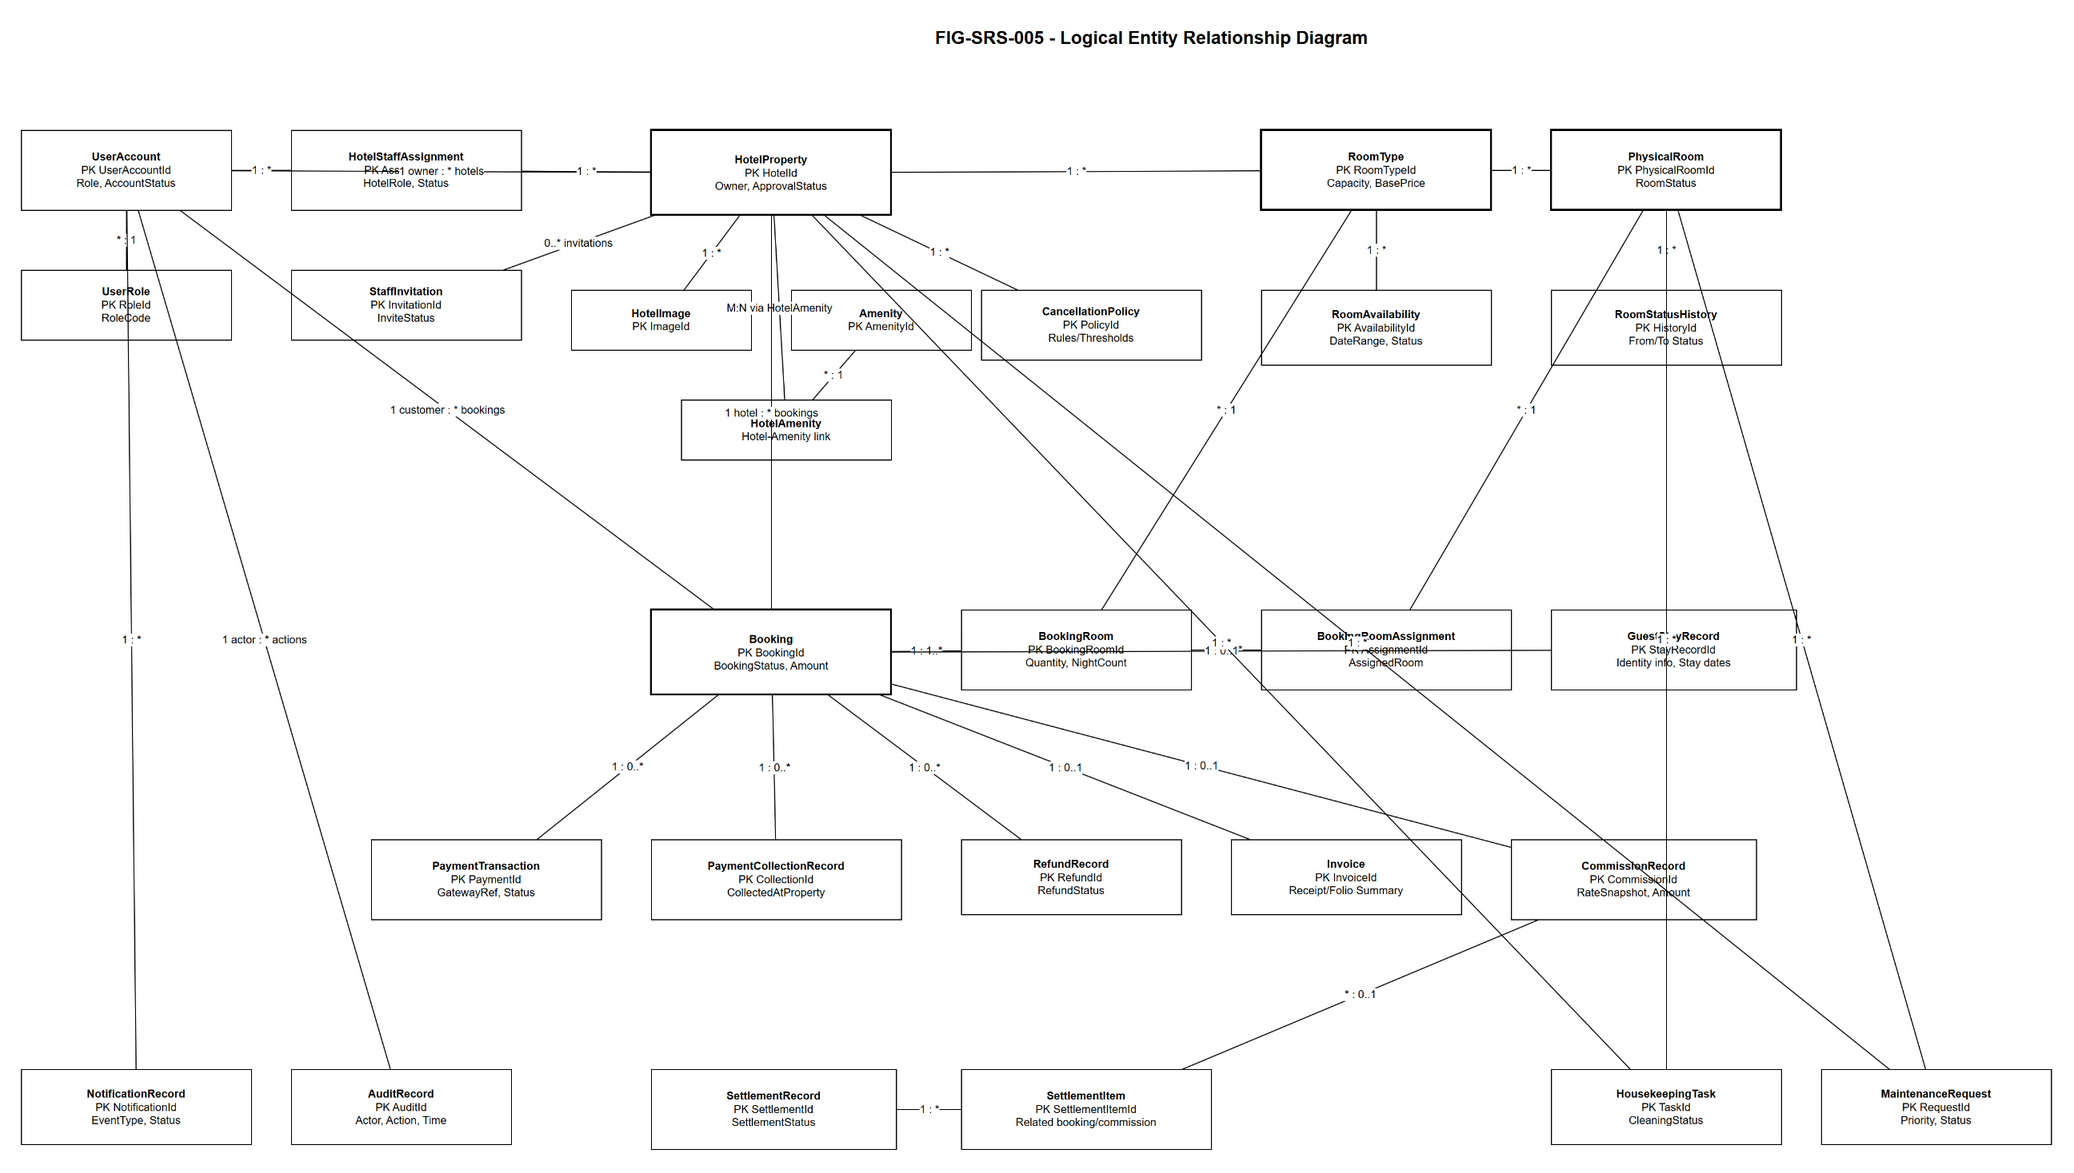

The diagram above was exported from draw.io. Its source (the exported page's mxGraphModel, read from the mxfile embedded in the PNG):
<mxGraphModel dx="1600" dy="1000" grid="1" gridSize="10" guides="1" tooltips="1" connect="1" arrows="1" fold="1" page="1" pageScale="1" pageWidth="2400" pageHeight="1600" math="0" shadow="0">
  <root>
    <mxCell id="0" />
    <mxCell id="1" parent="0" />
    <mxCell id="title" value="FIG-SRS-005 - Logical Entity Relationship Diagram" style="text;html=1;strokeColor=none;fillColor=none;fontSize=18;fontStyle=1;align=center;" vertex="1" parent="1">
      <mxGeometry x="760" y="30" width="880" height="40" as="geometry" />
    </mxCell>
    <mxCell id="e_user" value="&lt;b&gt;UserAccount&lt;/b&gt;&#10;PK UserAccountId&#10;Role, AccountStatus" style="rounded=0;whiteSpace=wrap;html=1;fontSize=11;" vertex="1" parent="1">
      <mxGeometry x="70" y="140" width="210" height="80" as="geometry" />
    </mxCell>
    <mxCell id="e_role" value="&lt;b&gt;UserRole&lt;/b&gt;&#10;PK RoleId&#10;RoleCode" style="rounded=0;whiteSpace=wrap;html=1;fontSize=11;" vertex="1" parent="1">
      <mxGeometry x="70" y="280" width="210" height="70" as="geometry" />
    </mxCell>
    <mxCell id="e_staff" value="&lt;b&gt;HotelStaffAssignment&lt;/b&gt;&#10;PK AssignmentId&#10;HotelRole, Status" style="rounded=0;whiteSpace=wrap;html=1;fontSize=11;" vertex="1" parent="1">
      <mxGeometry x="340" y="140" width="230" height="80" as="geometry" />
    </mxCell>
    <mxCell id="e_invite" value="&lt;b&gt;StaffInvitation&lt;/b&gt;&#10;PK InvitationId&#10;InviteStatus" style="rounded=0;whiteSpace=wrap;html=1;fontSize=11;" vertex="1" parent="1">
      <mxGeometry x="340" y="280" width="230" height="70" as="geometry" />
    </mxCell>
    <mxCell id="e_hotel" value="&lt;b&gt;HotelProperty&lt;/b&gt;&#10;PK HotelId&#10;Owner, ApprovalStatus" style="rounded=0;whiteSpace=wrap;html=1;fontSize=11;strokeWidth=2;" vertex="1" parent="1">
      <mxGeometry x="700" y="140" width="240" height="85" as="geometry" />
    </mxCell>
    <mxCell id="e_image" value="&lt;b&gt;HotelImage&lt;/b&gt;&#10;PK ImageId" style="rounded=0;whiteSpace=wrap;html=1;fontSize=11;" vertex="1" parent="1">
      <mxGeometry x="620" y="300" width="180" height="60" as="geometry" />
    </mxCell>
    <mxCell id="e_amenity" value="&lt;b&gt;Amenity&lt;/b&gt;&#10;PK AmenityId" style="rounded=0;whiteSpace=wrap;html=1;fontSize=11;" vertex="1" parent="1">
      <mxGeometry x="840" y="300" width="180" height="60" as="geometry" />
    </mxCell>
    <mxCell id="e_hotel_amenity" value="&lt;b&gt;HotelAmenity&lt;/b&gt;&#10;Hotel-Amenity link" style="rounded=0;whiteSpace=wrap;html=1;fontSize=11;" vertex="1" parent="1">
      <mxGeometry x="730" y="410" width="210" height="60" as="geometry" />
    </mxCell>
    <mxCell id="e_policy" value="&lt;b&gt;CancellationPolicy&lt;/b&gt;&#10;PK PolicyId&#10;Rules/Thresholds" style="rounded=0;whiteSpace=wrap;html=1;fontSize=11;" vertex="1" parent="1">
      <mxGeometry x="1030" y="300" width="220" height="70" as="geometry" />
    </mxCell>
    <mxCell id="e_room_type" value="&lt;b&gt;RoomType&lt;/b&gt;&#10;PK RoomTypeId&#10;Capacity, BasePrice" style="rounded=0;whiteSpace=wrap;html=1;fontSize=11;strokeWidth=2;" vertex="1" parent="1">
      <mxGeometry x="1310" y="140" width="230" height="80" as="geometry" />
    </mxCell>
    <mxCell id="e_room" value="&lt;b&gt;PhysicalRoom&lt;/b&gt;&#10;PK PhysicalRoomId&#10;RoomStatus" style="rounded=0;whiteSpace=wrap;html=1;fontSize=11;strokeWidth=2;" vertex="1" parent="1">
      <mxGeometry x="1600" y="140" width="230" height="80" as="geometry" />
    </mxCell>
    <mxCell id="e_avail" value="&lt;b&gt;RoomAvailability&lt;/b&gt;&#10;PK AvailabilityId&#10;DateRange, Status" style="rounded=0;whiteSpace=wrap;html=1;fontSize=11;" vertex="1" parent="1">
      <mxGeometry x="1310" y="300" width="230" height="75" as="geometry" />
    </mxCell>
    <mxCell id="e_room_history" value="&lt;b&gt;RoomStatusHistory&lt;/b&gt;&#10;PK HistoryId&#10;From/To Status" style="rounded=0;whiteSpace=wrap;html=1;fontSize=11;" vertex="1" parent="1">
      <mxGeometry x="1600" y="300" width="230" height="75" as="geometry" />
    </mxCell>
    <mxCell id="e_booking" value="&lt;b&gt;Booking&lt;/b&gt;&#10;PK BookingId&#10;BookingStatus, Amount" style="rounded=0;whiteSpace=wrap;html=1;fontSize=11;strokeWidth=2;" vertex="1" parent="1">
      <mxGeometry x="700" y="620" width="240" height="85" as="geometry" />
    </mxCell>
    <mxCell id="e_booking_room" value="&lt;b&gt;BookingRoom&lt;/b&gt;&#10;PK BookingRoomId&#10;Quantity, NightCount" style="rounded=0;whiteSpace=wrap;html=1;fontSize=11;" vertex="1" parent="1">
      <mxGeometry x="1010" y="620" width="230" height="80" as="geometry" />
    </mxCell>
    <mxCell id="e_assignment" value="&lt;b&gt;BookingRoomAssignment&lt;/b&gt;&#10;PK AssignmentId&#10;AssignedRoom" style="rounded=0;whiteSpace=wrap;html=1;fontSize=11;" vertex="1" parent="1">
      <mxGeometry x="1310" y="620" width="250" height="80" as="geometry" />
    </mxCell>
    <mxCell id="e_stay" value="&lt;b&gt;GuestStayRecord&lt;/b&gt;&#10;PK StayRecordId&#10;Identity info, Stay dates" style="rounded=0;whiteSpace=wrap;html=1;fontSize=11;" vertex="1" parent="1">
      <mxGeometry x="1600" y="620" width="245" height="80" as="geometry" />
    </mxCell>
    <mxCell id="e_payment" value="&lt;b&gt;PaymentTransaction&lt;/b&gt;&#10;PK PaymentId&#10;GatewayRef, Status" style="rounded=0;whiteSpace=wrap;html=1;fontSize=11;" vertex="1" parent="1">
      <mxGeometry x="420" y="850" width="230" height="80" as="geometry" />
    </mxCell>
    <mxCell id="e_collection" value="&lt;b&gt;PaymentCollectionRecord&lt;/b&gt;&#10;PK CollectionId&#10;CollectedAtProperty" style="rounded=0;whiteSpace=wrap;html=1;fontSize=11;" vertex="1" parent="1">
      <mxGeometry x="700" y="850" width="250" height="80" as="geometry" />
    </mxCell>
    <mxCell id="e_refund" value="&lt;b&gt;RefundRecord&lt;/b&gt;&#10;PK RefundId&#10;RefundStatus" style="rounded=0;whiteSpace=wrap;html=1;fontSize=11;" vertex="1" parent="1">
      <mxGeometry x="1010" y="850" width="220" height="75" as="geometry" />
    </mxCell>
    <mxCell id="e_invoice" value="&lt;b&gt;Invoice&lt;/b&gt;&#10;PK InvoiceId&#10;Receipt/Folio Summary" style="rounded=0;whiteSpace=wrap;html=1;fontSize=11;" vertex="1" parent="1">
      <mxGeometry x="1280" y="850" width="230" height="75" as="geometry" />
    </mxCell>
    <mxCell id="e_commission" value="&lt;b&gt;CommissionRecord&lt;/b&gt;&#10;PK CommissionId&#10;RateSnapshot, Amount" style="rounded=0;whiteSpace=wrap;html=1;fontSize=11;" vertex="1" parent="1">
      <mxGeometry x="1560" y="850" width="245" height="80" as="geometry" />
    </mxCell>
    <mxCell id="e_settlement" value="&lt;b&gt;SettlementRecord&lt;/b&gt;&#10;PK SettlementId&#10;SettlementStatus" style="rounded=0;whiteSpace=wrap;html=1;fontSize=11;" vertex="1" parent="1">
      <mxGeometry x="700" y="1080" width="245" height="80" as="geometry" />
    </mxCell>
    <mxCell id="e_settlement_item" value="&lt;b&gt;SettlementItem&lt;/b&gt;&#10;PK SettlementItemId&#10;Related booking/commission" style="rounded=0;whiteSpace=wrap;html=1;fontSize=11;" vertex="1" parent="1">
      <mxGeometry x="1010" y="1080" width="250" height="80" as="geometry" />
    </mxCell>
    <mxCell id="e_hk" value="&lt;b&gt;HousekeepingTask&lt;/b&gt;&#10;PK TaskId&#10;CleaningStatus" style="rounded=0;whiteSpace=wrap;html=1;fontSize=11;" vertex="1" parent="1">
      <mxGeometry x="1600" y="1080" width="230" height="75" as="geometry" />
    </mxCell>
    <mxCell id="e_maint" value="&lt;b&gt;MaintenanceRequest&lt;/b&gt;&#10;PK RequestId&#10;Priority, Status" style="rounded=0;whiteSpace=wrap;html=1;fontSize=11;" vertex="1" parent="1">
      <mxGeometry x="1870" y="1080" width="230" height="75" as="geometry" />
    </mxCell>
    <mxCell id="e_noti" value="&lt;b&gt;NotificationRecord&lt;/b&gt;&#10;PK NotificationId&#10;EventType, Status" style="rounded=0;whiteSpace=wrap;html=1;fontSize=11;" vertex="1" parent="1">
      <mxGeometry x="70" y="1080" width="230" height="75" as="geometry" />
    </mxCell>
    <mxCell id="e_audit" value="&lt;b&gt;AuditRecord&lt;/b&gt;&#10;PK AuditId&#10;Actor, Action, Time" style="rounded=0;whiteSpace=wrap;html=1;fontSize=11;" vertex="1" parent="1">
      <mxGeometry x="340" y="1080" width="220" height="75" as="geometry" />
    </mxCell>
    <mxCell id="r_user_role" value="* : 1" style="endArrow=none;html=1;rounded=0;fontSize=11;" edge="1" parent="1" source="e_user" target="e_role">
      <mxGeometry relative="1" as="geometry" />
    </mxCell>
    <mxCell id="r_owner_hotel" value="1 owner : * hotels" style="endArrow=none;html=1;rounded=0;fontSize=11;" edge="1" parent="1" source="e_user" target="e_hotel">
      <mxGeometry relative="1" as="geometry" />
    </mxCell>
    <mxCell id="r_hotel_staff" value="1 : *" style="endArrow=none;html=1;rounded=0;fontSize=11;" edge="1" parent="1" source="e_hotel" target="e_staff">
      <mxGeometry relative="1" as="geometry" />
    </mxCell>
    <mxCell id="r_user_staff" value="1 : *" style="endArrow=none;html=1;rounded=0;fontSize=11;" edge="1" parent="1" source="e_user" target="e_staff">
      <mxGeometry relative="1" as="geometry" />
    </mxCell>
    <mxCell id="r_staff_invite" value="0..* invitations" style="endArrow=none;html=1;rounded=0;fontSize=11;" edge="1" parent="1" source="e_hotel" target="e_invite">
      <mxGeometry relative="1" as="geometry" />
    </mxCell>
    <mxCell id="r_hotel_roomtype" value="1 : *" style="endArrow=none;html=1;rounded=0;fontSize=11;" edge="1" parent="1" source="e_hotel" target="e_room_type">
      <mxGeometry relative="1" as="geometry" />
    </mxCell>
    <mxCell id="r_type_room" value="1 : *" style="endArrow=none;html=1;rounded=0;fontSize=11;" edge="1" parent="1" source="e_room_type" target="e_room">
      <mxGeometry relative="1" as="geometry" />
    </mxCell>
    <mxCell id="r_hotel_image" value="1 : *" style="endArrow=none;html=1;rounded=0;fontSize=11;" edge="1" parent="1" source="e_hotel" target="e_image">
      <mxGeometry relative="1" as="geometry" />
    </mxCell>
    <mxCell id="r_hotel_amenity" value="M:N via HotelAmenity" style="endArrow=none;html=1;rounded=0;fontSize=11;" edge="1" parent="1" source="e_hotel" target="e_hotel_amenity">
      <mxGeometry relative="1" as="geometry" />
    </mxCell>
    <mxCell id="r_amenity_link" value="* : 1" style="endArrow=none;html=1;rounded=0;fontSize=11;" edge="1" parent="1" source="e_hotel_amenity" target="e_amenity">
      <mxGeometry relative="1" as="geometry" />
    </mxCell>
    <mxCell id="r_hotel_policy" value="1 : *" style="endArrow=none;html=1;rounded=0;fontSize=11;" edge="1" parent="1" source="e_hotel" target="e_policy">
      <mxGeometry relative="1" as="geometry" />
    </mxCell>
    <mxCell id="r_room_avail" value="1 : *" style="endArrow=none;html=1;rounded=0;fontSize=11;" edge="1" parent="1" source="e_room_type" target="e_avail">
      <mxGeometry relative="1" as="geometry" />
    </mxCell>
    <mxCell id="r_room_history" value="1 : *" style="endArrow=none;html=1;rounded=0;fontSize=11;" edge="1" parent="1" source="e_room" target="e_room_history">
      <mxGeometry relative="1" as="geometry" />
    </mxCell>
    <mxCell id="r_customer_booking" value="1 customer : * bookings" style="endArrow=none;html=1;rounded=0;fontSize=11;" edge="1" parent="1" source="e_user" target="e_booking">
      <mxGeometry relative="1" as="geometry" />
    </mxCell>
    <mxCell id="r_hotel_booking" value="1 hotel : * bookings" style="endArrow=none;html=1;rounded=0;fontSize=11;" edge="1" parent="1" source="e_hotel" target="e_booking">
      <mxGeometry relative="1" as="geometry" />
    </mxCell>
    <mxCell id="r_booking_room" value="1 : 1..*" style="endArrow=none;html=1;rounded=0;fontSize=11;" edge="1" parent="1" source="e_booking" target="e_booking_room">
      <mxGeometry relative="1" as="geometry" />
    </mxCell>
    <mxCell id="r_br_type" value="* : 1" style="endArrow=none;html=1;rounded=0;fontSize=11;" edge="1" parent="1" source="e_booking_room" target="e_room_type">
      <mxGeometry relative="1" as="geometry" />
    </mxCell>
    <mxCell id="r_br_assign" value="1 : 0..*" style="endArrow=none;html=1;rounded=0;fontSize=11;" edge="1" parent="1" source="e_booking_room" target="e_assignment">
      <mxGeometry relative="1" as="geometry" />
    </mxCell>
    <mxCell id="r_assign_room" value="* : 1" style="endArrow=none;html=1;rounded=0;fontSize=11;" edge="1" parent="1" source="e_assignment" target="e_room">
      <mxGeometry relative="1" as="geometry" />
    </mxCell>
    <mxCell id="r_booking_stay" value="1 : 0..1" style="endArrow=none;html=1;rounded=0;fontSize=11;" edge="1" parent="1" source="e_booking" target="e_stay">
      <mxGeometry relative="1" as="geometry" />
    </mxCell>
    <mxCell id="r_booking_payment" value="1 : 0..*" style="endArrow=none;html=1;rounded=0;fontSize=11;" edge="1" parent="1" source="e_booking" target="e_payment">
      <mxGeometry relative="1" as="geometry" />
    </mxCell>
    <mxCell id="r_booking_collection" value="1 : 0..*" style="endArrow=none;html=1;rounded=0;fontSize=11;" edge="1" parent="1" source="e_booking" target="e_collection">
      <mxGeometry relative="1" as="geometry" />
    </mxCell>
    <mxCell id="r_booking_refund" value="1 : 0..*" style="endArrow=none;html=1;rounded=0;fontSize=11;" edge="1" parent="1" source="e_booking" target="e_refund">
      <mxGeometry relative="1" as="geometry" />
    </mxCell>
    <mxCell id="r_booking_invoice" value="1 : 0..1" style="endArrow=none;html=1;rounded=0;fontSize=11;" edge="1" parent="1" source="e_booking" target="e_invoice">
      <mxGeometry relative="1" as="geometry" />
    </mxCell>
    <mxCell id="r_booking_commission" value="1 : 0..1" style="endArrow=none;html=1;rounded=0;fontSize=11;" edge="1" parent="1" source="e_booking" target="e_commission">
      <mxGeometry relative="1" as="geometry" />
    </mxCell>
    <mxCell id="r_settlement_item" value="1 : *" style="endArrow=none;html=1;rounded=0;fontSize=11;" edge="1" parent="1" source="e_settlement" target="e_settlement_item">
      <mxGeometry relative="1" as="geometry" />
    </mxCell>
    <mxCell id="r_item_commission" value="* : 0..1" style="endArrow=none;html=1;rounded=0;fontSize=11;" edge="1" parent="1" source="e_settlement_item" target="e_commission">
      <mxGeometry relative="1" as="geometry" />
    </mxCell>
    <mxCell id="r_hotel_hk" value="1 : *" style="endArrow=none;html=1;rounded=0;fontSize=11;" edge="1" parent="1" source="e_hotel" target="e_hk">
      <mxGeometry relative="1" as="geometry" />
    </mxCell>
    <mxCell id="r_room_hk" value="1 : *" style="endArrow=none;html=1;rounded=0;fontSize=11;" edge="1" parent="1" source="e_room" target="e_hk">
      <mxGeometry relative="1" as="geometry" />
    </mxCell>
    <mxCell id="r_hotel_maint" value="1 : *" style="endArrow=none;html=1;rounded=0;fontSize=11;" edge="1" parent="1" source="e_hotel" target="e_maint">
      <mxGeometry relative="1" as="geometry" />
    </mxCell>
    <mxCell id="r_room_maint" value="1 : *" style="endArrow=none;html=1;rounded=0;fontSize=11;" edge="1" parent="1" source="e_room" target="e_maint">
      <mxGeometry relative="1" as="geometry" />
    </mxCell>
    <mxCell id="r_user_noti" value="1 : *" style="endArrow=none;html=1;rounded=0;fontSize=11;" edge="1" parent="1" source="e_user" target="e_noti">
      <mxGeometry relative="1" as="geometry" />
    </mxCell>
    <mxCell id="r_user_audit" value="1 actor : * actions" style="endArrow=none;html=1;rounded=0;fontSize=11;" edge="1" parent="1" source="e_user" target="e_audit">
      <mxGeometry relative="1" as="geometry" />
    </mxCell>
  </root>
</mxGraphModel>